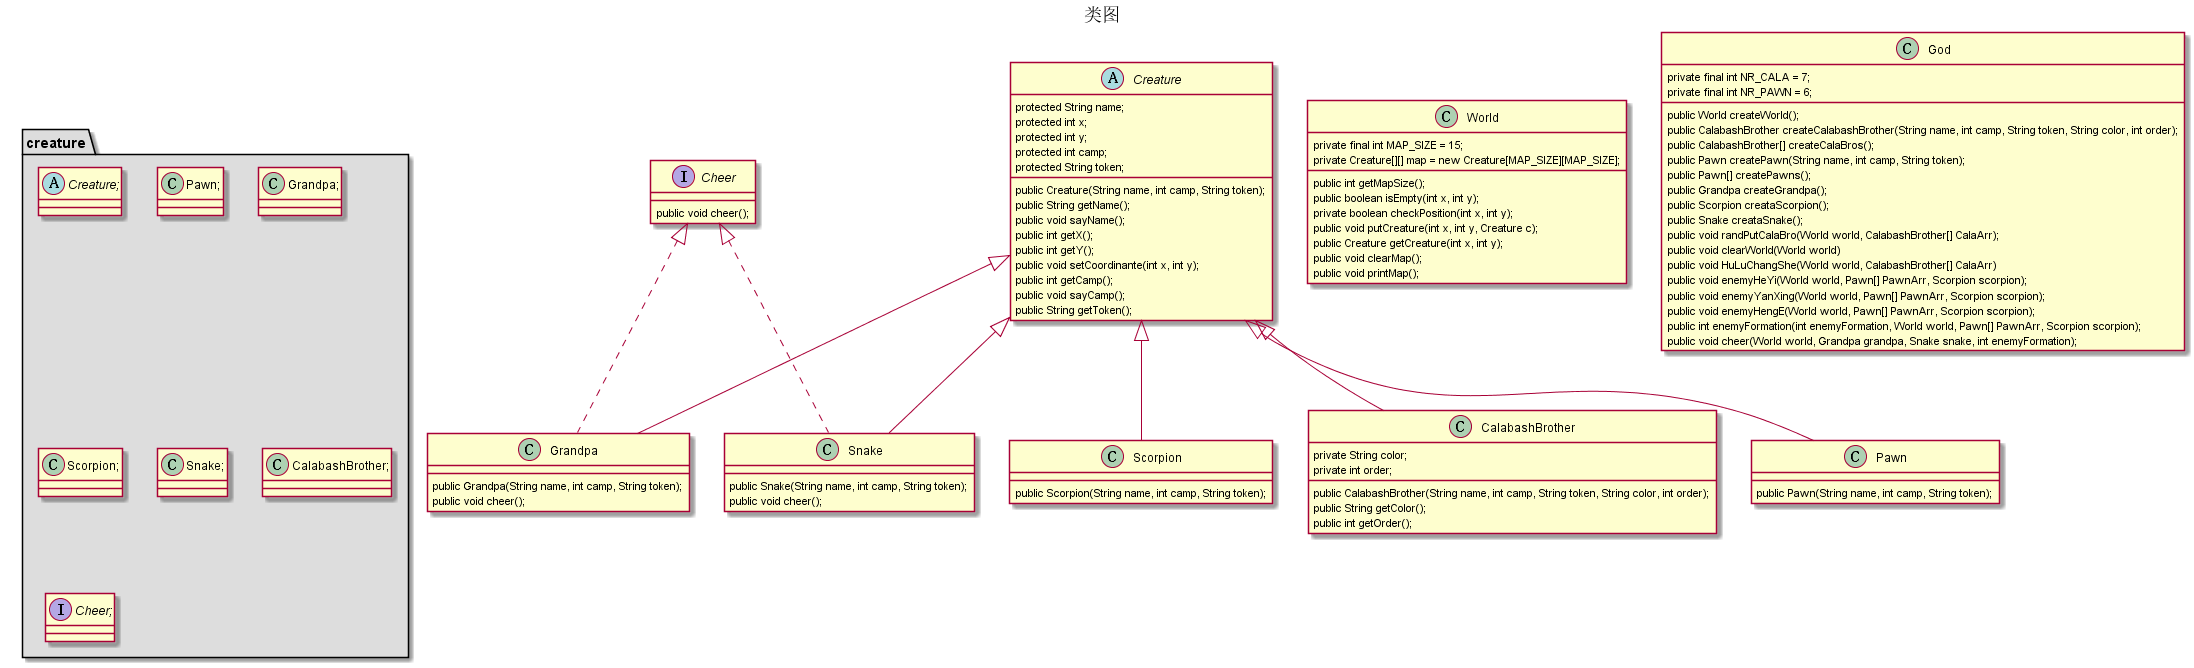

The diagram above was rendered by PlantUML. Its source (embedded in the PNG):
@startuml
title 类图
abstract class Creature
{
    protected String name;
    protected int x;
    protected int y;
    protected int camp; 
    protected String token;
    public Creature(String name, int camp, String token);
    public String getName();
    public void sayName();
    public int getX();
    public int getY();
    public void setCoordinante(int x, int y);
    public int getCamp();
    public void sayCamp();
    public String getToken();
}

class Pawn extends Creature
{
    public Pawn(String name, int camp, String token);
}

interface Cheer
{
    public void cheer();
}

class Snake extends Creature implements Cheer
{
    public Snake(String name, int camp, String token);
    public void cheer();
}

class Scorpion extends Creature
{
    public Scorpion(String name, int camp, String token);
}

class Grandpa extends Creature implements Cheer
{
    public Grandpa(String name, int camp, String token);
    public void cheer();
}

class CalabashBrother extends Creature
{
    private String color;
    private int order;
    public CalabashBrother(String name, int camp, String token, String color, int order);
    public String getColor();
    public int getOrder();
}

class World
{
    private final int MAP_SIZE = 15;
    private Creature[][] map = new Creature[MAP_SIZE][MAP_SIZE];
    public int getMapSize();
    public boolean isEmpty(int x, int y);
    private boolean checkPosition(int x, int y);
    public void putCreature(int x, int y, Creature c);
    public Creature getCreature(int x, int y);
    public void clearMap();
    public void printMap();
}

class God
{
    private final int NR_CALA = 7;
    private final int NR_PAWN = 6;
    public World createWorld();
    public CalabashBrother createCalabashBrother(String name, int camp, String token, String color, int order);
    public CalabashBrother[] createCalaBros();
    public Pawn createPawn(String name, int camp, String token);
    public Pawn[] createPawns();
    public Grandpa createGrandpa();
    public Scorpion creataScorpion();
    public Snake creataSnake();
    public void randPutCalaBro(World world, CalabashBrother[] CalaArr);
    public void clearWorld(World world)
    public void HuLuChangShe(World world, CalabashBrother[] CalaArr)
    public void enemyHeYi(World world, Pawn[] PawnArr, Scorpion scorpion);
    public void enemyYanXing(World world, Pawn[] PawnArr, Scorpion scorpion);
    public void enemyHengE(World world, Pawn[] PawnArr, Scorpion scorpion);
    public int enemyFormation(int enemyFormation, World world, Pawn[] PawnArr, Scorpion scorpion);
    public void cheer(World world, Grandpa grandpa, Snake snake, int enemyFormation);
}

package "creature" #DDDDDD
{
    abstract class Creature;
    class Pawn;
    class Grandpa;
    class Scorpion;
    class Snake;
    class CalabashBrother;
    interface Cheer;
}
@enduml